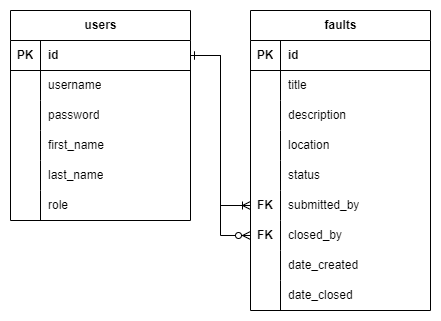

The diagram above was exported from draw.io. Its source (the exported page's mxGraphModel, read from the mxfile embedded in the PNG):
<mxGraphModel dx="780" dy="496" grid="1" gridSize="10" guides="1" tooltips="1" connect="1" arrows="1" fold="1" page="1" pageScale="1" pageWidth="850" pageHeight="1100" math="0" shadow="0">
  <root>
    <mxCell id="0" />
    <mxCell id="1" parent="0" />
    <mxCell id="c31YnhtcosmUVORO0n3H-28" value="users" style="shape=table;startSize=30;container=1;collapsible=1;childLayout=tableLayout;fixedRows=1;rowLines=0;fontStyle=1;align=center;resizeLast=1;html=1;" parent="1" vertex="1">
      <mxGeometry x="110" y="10" width="180" height="210" as="geometry" />
    </mxCell>
    <mxCell id="c31YnhtcosmUVORO0n3H-29" value="" style="shape=tableRow;horizontal=0;startSize=0;swimlaneHead=0;swimlaneBody=0;fillColor=none;collapsible=0;dropTarget=0;points=[[0,0.5],[1,0.5]];portConstraint=eastwest;top=0;left=0;right=0;bottom=1;" parent="c31YnhtcosmUVORO0n3H-28" vertex="1">
      <mxGeometry y="30" width="180" height="30" as="geometry" />
    </mxCell>
    <mxCell id="c31YnhtcosmUVORO0n3H-30" value="PK" style="shape=partialRectangle;connectable=0;fillColor=none;top=0;left=0;bottom=0;right=0;fontStyle=1;overflow=hidden;whiteSpace=wrap;html=1;" parent="c31YnhtcosmUVORO0n3H-29" vertex="1">
      <mxGeometry width="30" height="30" as="geometry">
        <mxRectangle width="30" height="30" as="alternateBounds" />
      </mxGeometry>
    </mxCell>
    <mxCell id="c31YnhtcosmUVORO0n3H-31" value="id" style="shape=partialRectangle;connectable=0;fillColor=none;top=0;left=0;bottom=0;right=0;align=left;spacingLeft=6;fontStyle=1;overflow=hidden;whiteSpace=wrap;html=1;" parent="c31YnhtcosmUVORO0n3H-29" vertex="1">
      <mxGeometry x="30" width="150" height="30" as="geometry">
        <mxRectangle width="150" height="30" as="alternateBounds" />
      </mxGeometry>
    </mxCell>
    <mxCell id="c31YnhtcosmUVORO0n3H-32" value="" style="shape=tableRow;horizontal=0;startSize=0;swimlaneHead=0;swimlaneBody=0;fillColor=none;collapsible=0;dropTarget=0;points=[[0,0.5],[1,0.5]];portConstraint=eastwest;top=0;left=0;right=0;bottom=0;" parent="c31YnhtcosmUVORO0n3H-28" vertex="1">
      <mxGeometry y="60" width="180" height="30" as="geometry" />
    </mxCell>
    <mxCell id="c31YnhtcosmUVORO0n3H-33" value="" style="shape=partialRectangle;connectable=0;fillColor=none;top=0;left=0;bottom=0;right=0;editable=1;overflow=hidden;whiteSpace=wrap;html=1;" parent="c31YnhtcosmUVORO0n3H-32" vertex="1">
      <mxGeometry width="30" height="30" as="geometry">
        <mxRectangle width="30" height="30" as="alternateBounds" />
      </mxGeometry>
    </mxCell>
    <mxCell id="c31YnhtcosmUVORO0n3H-34" value="username" style="shape=partialRectangle;connectable=0;fillColor=none;top=0;left=0;bottom=0;right=0;align=left;spacingLeft=6;overflow=hidden;whiteSpace=wrap;html=1;" parent="c31YnhtcosmUVORO0n3H-32" vertex="1">
      <mxGeometry x="30" width="150" height="30" as="geometry">
        <mxRectangle width="150" height="30" as="alternateBounds" />
      </mxGeometry>
    </mxCell>
    <mxCell id="c31YnhtcosmUVORO0n3H-35" value="" style="shape=tableRow;horizontal=0;startSize=0;swimlaneHead=0;swimlaneBody=0;fillColor=none;collapsible=0;dropTarget=0;points=[[0,0.5],[1,0.5]];portConstraint=eastwest;top=0;left=0;right=0;bottom=0;" parent="c31YnhtcosmUVORO0n3H-28" vertex="1">
      <mxGeometry y="90" width="180" height="30" as="geometry" />
    </mxCell>
    <mxCell id="c31YnhtcosmUVORO0n3H-36" value="" style="shape=partialRectangle;connectable=0;fillColor=none;top=0;left=0;bottom=0;right=0;editable=1;overflow=hidden;whiteSpace=wrap;html=1;" parent="c31YnhtcosmUVORO0n3H-35" vertex="1">
      <mxGeometry width="30" height="30" as="geometry">
        <mxRectangle width="30" height="30" as="alternateBounds" />
      </mxGeometry>
    </mxCell>
    <mxCell id="c31YnhtcosmUVORO0n3H-37" value="password" style="shape=partialRectangle;connectable=0;fillColor=none;top=0;left=0;bottom=0;right=0;align=left;spacingLeft=6;overflow=hidden;whiteSpace=wrap;html=1;" parent="c31YnhtcosmUVORO0n3H-35" vertex="1">
      <mxGeometry x="30" width="150" height="30" as="geometry">
        <mxRectangle width="150" height="30" as="alternateBounds" />
      </mxGeometry>
    </mxCell>
    <mxCell id="c31YnhtcosmUVORO0n3H-38" value="" style="shape=tableRow;horizontal=0;startSize=0;swimlaneHead=0;swimlaneBody=0;fillColor=none;collapsible=0;dropTarget=0;points=[[0,0.5],[1,0.5]];portConstraint=eastwest;top=0;left=0;right=0;bottom=0;" parent="c31YnhtcosmUVORO0n3H-28" vertex="1">
      <mxGeometry y="120" width="180" height="30" as="geometry" />
    </mxCell>
    <mxCell id="c31YnhtcosmUVORO0n3H-39" value="" style="shape=partialRectangle;connectable=0;fillColor=none;top=0;left=0;bottom=0;right=0;editable=1;overflow=hidden;whiteSpace=wrap;html=1;" parent="c31YnhtcosmUVORO0n3H-38" vertex="1">
      <mxGeometry width="30" height="30" as="geometry">
        <mxRectangle width="30" height="30" as="alternateBounds" />
      </mxGeometry>
    </mxCell>
    <mxCell id="c31YnhtcosmUVORO0n3H-40" value="first_name" style="shape=partialRectangle;connectable=0;fillColor=none;top=0;left=0;bottom=0;right=0;align=left;spacingLeft=6;overflow=hidden;whiteSpace=wrap;html=1;" parent="c31YnhtcosmUVORO0n3H-38" vertex="1">
      <mxGeometry x="30" width="150" height="30" as="geometry">
        <mxRectangle width="150" height="30" as="alternateBounds" />
      </mxGeometry>
    </mxCell>
    <mxCell id="c31YnhtcosmUVORO0n3H-72" value="" style="shape=tableRow;horizontal=0;startSize=0;swimlaneHead=0;swimlaneBody=0;fillColor=none;collapsible=0;dropTarget=0;points=[[0,0.5],[1,0.5]];portConstraint=eastwest;top=0;left=0;right=0;bottom=0;" parent="c31YnhtcosmUVORO0n3H-28" vertex="1">
      <mxGeometry y="150" width="180" height="30" as="geometry" />
    </mxCell>
    <mxCell id="c31YnhtcosmUVORO0n3H-73" value="" style="shape=partialRectangle;connectable=0;fillColor=none;top=0;left=0;bottom=0;right=0;editable=1;overflow=hidden;whiteSpace=wrap;html=1;" parent="c31YnhtcosmUVORO0n3H-72" vertex="1">
      <mxGeometry width="30" height="30" as="geometry">
        <mxRectangle width="30" height="30" as="alternateBounds" />
      </mxGeometry>
    </mxCell>
    <mxCell id="c31YnhtcosmUVORO0n3H-74" value="last_name" style="shape=partialRectangle;connectable=0;fillColor=none;top=0;left=0;bottom=0;right=0;align=left;spacingLeft=6;overflow=hidden;whiteSpace=wrap;html=1;" parent="c31YnhtcosmUVORO0n3H-72" vertex="1">
      <mxGeometry x="30" width="150" height="30" as="geometry">
        <mxRectangle width="150" height="30" as="alternateBounds" />
      </mxGeometry>
    </mxCell>
    <mxCell id="c31YnhtcosmUVORO0n3H-75" value="" style="shape=tableRow;horizontal=0;startSize=0;swimlaneHead=0;swimlaneBody=0;fillColor=none;collapsible=0;dropTarget=0;points=[[0,0.5],[1,0.5]];portConstraint=eastwest;top=0;left=0;right=0;bottom=0;" parent="c31YnhtcosmUVORO0n3H-28" vertex="1">
      <mxGeometry y="180" width="180" height="30" as="geometry" />
    </mxCell>
    <mxCell id="c31YnhtcosmUVORO0n3H-76" value="" style="shape=partialRectangle;connectable=0;fillColor=none;top=0;left=0;bottom=0;right=0;editable=1;overflow=hidden;whiteSpace=wrap;html=1;" parent="c31YnhtcosmUVORO0n3H-75" vertex="1">
      <mxGeometry width="30" height="30" as="geometry">
        <mxRectangle width="30" height="30" as="alternateBounds" />
      </mxGeometry>
    </mxCell>
    <mxCell id="c31YnhtcosmUVORO0n3H-77" value="role" style="shape=partialRectangle;connectable=0;fillColor=none;top=0;left=0;bottom=0;right=0;align=left;spacingLeft=6;overflow=hidden;whiteSpace=wrap;html=1;" parent="c31YnhtcosmUVORO0n3H-75" vertex="1">
      <mxGeometry x="30" width="150" height="30" as="geometry">
        <mxRectangle width="150" height="30" as="alternateBounds" />
      </mxGeometry>
    </mxCell>
    <mxCell id="c31YnhtcosmUVORO0n3H-44" value="faults" style="shape=table;startSize=30;container=1;collapsible=1;childLayout=tableLayout;fixedRows=1;rowLines=0;fontStyle=1;align=center;resizeLast=1;html=1;" parent="1" vertex="1">
      <mxGeometry x="350" y="10" width="180" height="300" as="geometry" />
    </mxCell>
    <mxCell id="c31YnhtcosmUVORO0n3H-45" value="" style="shape=tableRow;horizontal=0;startSize=0;swimlaneHead=0;swimlaneBody=0;fillColor=none;collapsible=0;dropTarget=0;points=[[0,0.5],[1,0.5]];portConstraint=eastwest;top=0;left=0;right=0;bottom=1;" parent="c31YnhtcosmUVORO0n3H-44" vertex="1">
      <mxGeometry y="30" width="180" height="30" as="geometry" />
    </mxCell>
    <mxCell id="c31YnhtcosmUVORO0n3H-46" value="PK" style="shape=partialRectangle;connectable=0;fillColor=none;top=0;left=0;bottom=0;right=0;fontStyle=1;overflow=hidden;whiteSpace=wrap;html=1;" parent="c31YnhtcosmUVORO0n3H-45" vertex="1">
      <mxGeometry width="30" height="30" as="geometry">
        <mxRectangle width="30" height="30" as="alternateBounds" />
      </mxGeometry>
    </mxCell>
    <mxCell id="c31YnhtcosmUVORO0n3H-47" value="id" style="shape=partialRectangle;connectable=0;fillColor=none;top=0;left=0;bottom=0;right=0;align=left;spacingLeft=6;fontStyle=1;overflow=hidden;whiteSpace=wrap;html=1;" parent="c31YnhtcosmUVORO0n3H-45" vertex="1">
      <mxGeometry x="30" width="150" height="30" as="geometry">
        <mxRectangle width="150" height="30" as="alternateBounds" />
      </mxGeometry>
    </mxCell>
    <mxCell id="c31YnhtcosmUVORO0n3H-48" value="" style="shape=tableRow;horizontal=0;startSize=0;swimlaneHead=0;swimlaneBody=0;fillColor=none;collapsible=0;dropTarget=0;points=[[0,0.5],[1,0.5]];portConstraint=eastwest;top=0;left=0;right=0;bottom=0;" parent="c31YnhtcosmUVORO0n3H-44" vertex="1">
      <mxGeometry y="60" width="180" height="30" as="geometry" />
    </mxCell>
    <mxCell id="c31YnhtcosmUVORO0n3H-49" value="" style="shape=partialRectangle;connectable=0;fillColor=none;top=0;left=0;bottom=0;right=0;editable=1;overflow=hidden;whiteSpace=wrap;html=1;" parent="c31YnhtcosmUVORO0n3H-48" vertex="1">
      <mxGeometry width="30" height="30" as="geometry">
        <mxRectangle width="30" height="30" as="alternateBounds" />
      </mxGeometry>
    </mxCell>
    <mxCell id="c31YnhtcosmUVORO0n3H-50" value="title" style="shape=partialRectangle;connectable=0;fillColor=none;top=0;left=0;bottom=0;right=0;align=left;spacingLeft=6;overflow=hidden;whiteSpace=wrap;html=1;" parent="c31YnhtcosmUVORO0n3H-48" vertex="1">
      <mxGeometry x="30" width="150" height="30" as="geometry">
        <mxRectangle width="150" height="30" as="alternateBounds" />
      </mxGeometry>
    </mxCell>
    <mxCell id="c31YnhtcosmUVORO0n3H-51" value="" style="shape=tableRow;horizontal=0;startSize=0;swimlaneHead=0;swimlaneBody=0;fillColor=none;collapsible=0;dropTarget=0;points=[[0,0.5],[1,0.5]];portConstraint=eastwest;top=0;left=0;right=0;bottom=0;" parent="c31YnhtcosmUVORO0n3H-44" vertex="1">
      <mxGeometry y="90" width="180" height="30" as="geometry" />
    </mxCell>
    <mxCell id="c31YnhtcosmUVORO0n3H-52" value="" style="shape=partialRectangle;connectable=0;fillColor=none;top=0;left=0;bottom=0;right=0;editable=1;overflow=hidden;whiteSpace=wrap;html=1;" parent="c31YnhtcosmUVORO0n3H-51" vertex="1">
      <mxGeometry width="30" height="30" as="geometry">
        <mxRectangle width="30" height="30" as="alternateBounds" />
      </mxGeometry>
    </mxCell>
    <mxCell id="c31YnhtcosmUVORO0n3H-53" value="description" style="shape=partialRectangle;connectable=0;fillColor=none;top=0;left=0;bottom=0;right=0;align=left;spacingLeft=6;overflow=hidden;whiteSpace=wrap;html=1;" parent="c31YnhtcosmUVORO0n3H-51" vertex="1">
      <mxGeometry x="30" width="150" height="30" as="geometry">
        <mxRectangle width="150" height="30" as="alternateBounds" />
      </mxGeometry>
    </mxCell>
    <mxCell id="c31YnhtcosmUVORO0n3H-54" value="" style="shape=tableRow;horizontal=0;startSize=0;swimlaneHead=0;swimlaneBody=0;fillColor=none;collapsible=0;dropTarget=0;points=[[0,0.5],[1,0.5]];portConstraint=eastwest;top=0;left=0;right=0;bottom=0;" parent="c31YnhtcosmUVORO0n3H-44" vertex="1">
      <mxGeometry y="120" width="180" height="30" as="geometry" />
    </mxCell>
    <mxCell id="c31YnhtcosmUVORO0n3H-55" value="" style="shape=partialRectangle;connectable=0;fillColor=none;top=0;left=0;bottom=0;right=0;editable=1;overflow=hidden;whiteSpace=wrap;html=1;" parent="c31YnhtcosmUVORO0n3H-54" vertex="1">
      <mxGeometry width="30" height="30" as="geometry">
        <mxRectangle width="30" height="30" as="alternateBounds" />
      </mxGeometry>
    </mxCell>
    <mxCell id="c31YnhtcosmUVORO0n3H-56" value="location" style="shape=partialRectangle;connectable=0;fillColor=none;top=0;left=0;bottom=0;right=0;align=left;spacingLeft=6;overflow=hidden;whiteSpace=wrap;html=1;" parent="c31YnhtcosmUVORO0n3H-54" vertex="1">
      <mxGeometry x="30" width="150" height="30" as="geometry">
        <mxRectangle width="150" height="30" as="alternateBounds" />
      </mxGeometry>
    </mxCell>
    <mxCell id="c31YnhtcosmUVORO0n3H-57" value="" style="shape=tableRow;horizontal=0;startSize=0;swimlaneHead=0;swimlaneBody=0;fillColor=none;collapsible=0;dropTarget=0;points=[[0,0.5],[1,0.5]];portConstraint=eastwest;top=0;left=0;right=0;bottom=0;" parent="c31YnhtcosmUVORO0n3H-44" vertex="1">
      <mxGeometry y="150" width="180" height="30" as="geometry" />
    </mxCell>
    <mxCell id="c31YnhtcosmUVORO0n3H-58" value="" style="shape=partialRectangle;connectable=0;fillColor=none;top=0;left=0;bottom=0;right=0;editable=1;overflow=hidden;whiteSpace=wrap;html=1;" parent="c31YnhtcosmUVORO0n3H-57" vertex="1">
      <mxGeometry width="30" height="30" as="geometry">
        <mxRectangle width="30" height="30" as="alternateBounds" />
      </mxGeometry>
    </mxCell>
    <mxCell id="c31YnhtcosmUVORO0n3H-59" value="status" style="shape=partialRectangle;connectable=0;fillColor=none;top=0;left=0;bottom=0;right=0;align=left;spacingLeft=6;overflow=hidden;whiteSpace=wrap;html=1;" parent="c31YnhtcosmUVORO0n3H-57" vertex="1">
      <mxGeometry x="30" width="150" height="30" as="geometry">
        <mxRectangle width="150" height="30" as="alternateBounds" />
      </mxGeometry>
    </mxCell>
    <mxCell id="c31YnhtcosmUVORO0n3H-60" value="" style="shape=tableRow;horizontal=0;startSize=0;swimlaneHead=0;swimlaneBody=0;fillColor=none;collapsible=0;dropTarget=0;points=[[0,0.5],[1,0.5]];portConstraint=eastwest;top=0;left=0;right=0;bottom=0;" parent="c31YnhtcosmUVORO0n3H-44" vertex="1">
      <mxGeometry y="180" width="180" height="30" as="geometry" />
    </mxCell>
    <mxCell id="c31YnhtcosmUVORO0n3H-61" value="&lt;span style=&quot;font-weight: 700;&quot;&gt;FK&lt;/span&gt;" style="shape=partialRectangle;connectable=0;fillColor=none;top=0;left=0;bottom=0;right=0;editable=1;overflow=hidden;whiteSpace=wrap;html=1;" parent="c31YnhtcosmUVORO0n3H-60" vertex="1">
      <mxGeometry width="30" height="30" as="geometry">
        <mxRectangle width="30" height="30" as="alternateBounds" />
      </mxGeometry>
    </mxCell>
    <mxCell id="c31YnhtcosmUVORO0n3H-62" value="submitted_by" style="shape=partialRectangle;connectable=0;fillColor=none;top=0;left=0;bottom=0;right=0;align=left;spacingLeft=6;overflow=hidden;whiteSpace=wrap;html=1;" parent="c31YnhtcosmUVORO0n3H-60" vertex="1">
      <mxGeometry x="30" width="150" height="30" as="geometry">
        <mxRectangle width="150" height="30" as="alternateBounds" />
      </mxGeometry>
    </mxCell>
    <mxCell id="c31YnhtcosmUVORO0n3H-63" value="" style="shape=tableRow;horizontal=0;startSize=0;swimlaneHead=0;swimlaneBody=0;fillColor=none;collapsible=0;dropTarget=0;points=[[0,0.5],[1,0.5]];portConstraint=eastwest;top=0;left=0;right=0;bottom=0;" parent="c31YnhtcosmUVORO0n3H-44" vertex="1">
      <mxGeometry y="210" width="180" height="30" as="geometry" />
    </mxCell>
    <mxCell id="c31YnhtcosmUVORO0n3H-64" value="FK" style="shape=partialRectangle;connectable=0;fillColor=none;top=0;left=0;bottom=0;right=0;editable=1;overflow=hidden;whiteSpace=wrap;html=1;fontStyle=1" parent="c31YnhtcosmUVORO0n3H-63" vertex="1">
      <mxGeometry width="30" height="30" as="geometry">
        <mxRectangle width="30" height="30" as="alternateBounds" />
      </mxGeometry>
    </mxCell>
    <mxCell id="c31YnhtcosmUVORO0n3H-65" value="closed_by" style="shape=partialRectangle;connectable=0;fillColor=none;top=0;left=0;bottom=0;right=0;align=left;spacingLeft=6;overflow=hidden;whiteSpace=wrap;html=1;" parent="c31YnhtcosmUVORO0n3H-63" vertex="1">
      <mxGeometry x="30" width="150" height="30" as="geometry">
        <mxRectangle width="150" height="30" as="alternateBounds" />
      </mxGeometry>
    </mxCell>
    <mxCell id="c31YnhtcosmUVORO0n3H-66" value="" style="shape=tableRow;horizontal=0;startSize=0;swimlaneHead=0;swimlaneBody=0;fillColor=none;collapsible=0;dropTarget=0;points=[[0,0.5],[1,0.5]];portConstraint=eastwest;top=0;left=0;right=0;bottom=0;" parent="c31YnhtcosmUVORO0n3H-44" vertex="1">
      <mxGeometry y="240" width="180" height="30" as="geometry" />
    </mxCell>
    <mxCell id="c31YnhtcosmUVORO0n3H-67" value="" style="shape=partialRectangle;connectable=0;fillColor=none;top=0;left=0;bottom=0;right=0;editable=1;overflow=hidden;whiteSpace=wrap;html=1;" parent="c31YnhtcosmUVORO0n3H-66" vertex="1">
      <mxGeometry width="30" height="30" as="geometry">
        <mxRectangle width="30" height="30" as="alternateBounds" />
      </mxGeometry>
    </mxCell>
    <mxCell id="c31YnhtcosmUVORO0n3H-68" value="date_created" style="shape=partialRectangle;connectable=0;fillColor=none;top=0;left=0;bottom=0;right=0;align=left;spacingLeft=6;overflow=hidden;whiteSpace=wrap;html=1;" parent="c31YnhtcosmUVORO0n3H-66" vertex="1">
      <mxGeometry x="30" width="150" height="30" as="geometry">
        <mxRectangle width="150" height="30" as="alternateBounds" />
      </mxGeometry>
    </mxCell>
    <mxCell id="Iw_uXhNoYMFqPjA9TOYJ-1" value="" style="shape=tableRow;horizontal=0;startSize=0;swimlaneHead=0;swimlaneBody=0;fillColor=none;collapsible=0;dropTarget=0;points=[[0,0.5],[1,0.5]];portConstraint=eastwest;top=0;left=0;right=0;bottom=0;" parent="c31YnhtcosmUVORO0n3H-44" vertex="1">
      <mxGeometry y="270" width="180" height="30" as="geometry" />
    </mxCell>
    <mxCell id="Iw_uXhNoYMFqPjA9TOYJ-2" value="" style="shape=partialRectangle;connectable=0;fillColor=none;top=0;left=0;bottom=0;right=0;editable=1;overflow=hidden;whiteSpace=wrap;html=1;" parent="Iw_uXhNoYMFqPjA9TOYJ-1" vertex="1">
      <mxGeometry width="30" height="30" as="geometry">
        <mxRectangle width="30" height="30" as="alternateBounds" />
      </mxGeometry>
    </mxCell>
    <mxCell id="Iw_uXhNoYMFqPjA9TOYJ-3" value="date_closed" style="shape=partialRectangle;connectable=0;fillColor=none;top=0;left=0;bottom=0;right=0;align=left;spacingLeft=6;overflow=hidden;whiteSpace=wrap;html=1;" parent="Iw_uXhNoYMFqPjA9TOYJ-1" vertex="1">
      <mxGeometry x="30" width="150" height="30" as="geometry">
        <mxRectangle width="150" height="30" as="alternateBounds" />
      </mxGeometry>
    </mxCell>
    <mxCell id="c31YnhtcosmUVORO0n3H-69" value="" style="edgeStyle=entityRelationEdgeStyle;fontSize=12;html=1;endArrow=ERoneToMany;startArrow=ERone;rounded=0;exitX=1;exitY=0.5;exitDx=0;exitDy=0;startFill=0;" parent="1" source="c31YnhtcosmUVORO0n3H-29" target="c31YnhtcosmUVORO0n3H-60" edge="1">
      <mxGeometry width="100" height="100" relative="1" as="geometry">
        <mxPoint x="360" y="270" as="sourcePoint" />
        <mxPoint x="350" y="210" as="targetPoint" />
      </mxGeometry>
    </mxCell>
    <mxCell id="c31YnhtcosmUVORO0n3H-71" value="" style="edgeStyle=entityRelationEdgeStyle;fontSize=12;html=1;endArrow=ERzeroToMany;startArrow=ERone;rounded=0;startFill=0;" parent="1" source="c31YnhtcosmUVORO0n3H-29" target="c31YnhtcosmUVORO0n3H-63" edge="1">
      <mxGeometry width="100" height="100" relative="1" as="geometry">
        <mxPoint x="360" y="270" as="sourcePoint" />
        <mxPoint x="460" y="170" as="targetPoint" />
      </mxGeometry>
    </mxCell>
  </root>
</mxGraphModel>